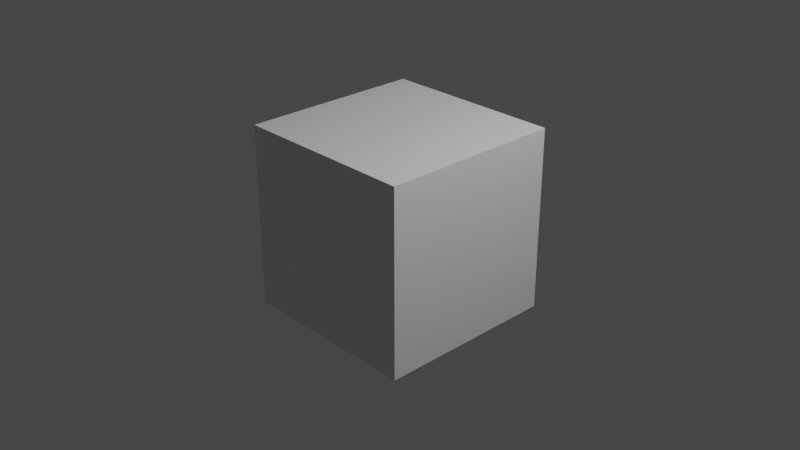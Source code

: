 # Source: startup.blend  (saved by Blender 2.80.75; exported with 4.5.12 LTS)
import bpy
from mathutils import Matrix  # noqa: F401  (used for matrix-valued properties, if any)

bpy.ops.wm.read_factory_settings(use_empty=True)
scene = bpy.context.scene
scene.name = 'Scene'

# ---- collections
col_collection = bpy.data.collections.new('Collection'); scene.collection.children.link(col_collection)

# ---- materials (node trees are filled in below, after node groups)
mat_material = bpy.data.materials.new('Material')
mat_material.alpha_threshold = 0.0
mat_material.use_transparent_shadow = False
mat_material.line_color = (0.0, 0.0, 0.0, 1.0)

# ---- material node trees
mat_material.use_nodes = True; mat_material.node_tree.nodes.clear()
_N = mat_material.node_tree.nodes; _L = mat_material.node_tree.links
n0 = _N.new('ShaderNodeOutputMaterial'); n0.name = 'Material Output'; n0.location = (300, 300)
n1 = _N.new('ShaderNodeBsdfPrincipled'); n1.name = 'Principled BSDF'; n1.location = (10, 300)
n1.distribution = 'GGX'
n1.subsurface_method = 'BURLEY'
n1.inputs[2].default_value = 0.4
n1.inputs[3].default_value = 1.45
n1.inputs[27].default_value = (0.0, 0.0, 0.0, 1.0)
n1.inputs[28].default_value = 1.0
_L.new(n1.outputs[0], n0.inputs[0])
n0.is_active_output = True

# ---- world
world_world = bpy.data.worlds.new('World'); scene.world = world_world
world_world.use_nodes = True; world_world.node_tree.nodes.clear()
_N = world_world.node_tree.nodes; _L = world_world.node_tree.links
n0 = _N.new('ShaderNodeOutputWorld'); n0.name = 'World Output'; n0.location = (300, 300)
n1 = _N.new('ShaderNodeBackground'); n1.name = 'Background'; n1.location = (10, 300)
n1.inputs[0].default_value = (0.05088, 0.05088, 0.05088, 1.0)
_L.new(n1.outputs[0], n0.inputs[0])
n0.is_active_output = True
world_world.color = (0.05088, 0.05088, 0.05088)
world_world.use_sun_shadow = False
world_world.sun_shadow_jitter_overblur = 0.0

# ---- cameras
cam_camera = bpy.data.cameras.new('Camera')
cam_camera.clip_end = 100.0
cam_camera.ortho_scale = 7.314

# ---- lights
light_light = bpy.data.lights.new('Light', 'POINT')
light_light.transmission_factor = 0.0
light_light.energy = 1000.0
light_light.shadow_soft_size = 0.1
light_light.shadow_maximum_resolution = 0.006
light_light.use_absolute_resolution = True

# ---- meshes
me_cube = bpy.data.meshes.new('Cube')
me_cube.from_pydata([(1.0, 1.0, 1.0), (1.0, 1.0, -1.0), (1.0, -1.0, 1.0), (1.0, -1.0, -1.0), (-1.0, 1.0, 1.0), (-1.0, 1.0, -1.0), (-1.0, -1.0, 1.0), (-1.0, -1.0, -1.0)], [], [(0, 4, 6, 2), (3, 2, 6, 7), (7, 6, 4, 5), (5, 1, 3, 7), (1, 0, 2, 3), (5, 4, 0, 1)])
_uv = me_cube.uv_layers.new(name='UVMap')
_uv.uv.foreach_set('vector', [0.375, 0.0, 0.625, 0.0, 0.625, 0.25, 0.375, 0.25, 0.375, 0.25, 0.625, 0.25, 0.625, 0.5, 0.375, 0.5, 0.375, 0.5, 0.625, 0.5, 0.625, 0.75, 0.375, 0.75, 0.375, 0.75, 0.625, 0.75, 0.625, 1.0, 0.375, 1.0, 0.125, 0.5, 0.375, 0.5, 0.375, 0.75, 0.125, 0.75, 0.625, 0.5, 0.875, 0.5, 0.875, 0.75, 0.625, 0.75])
me_cube.materials.append(mat_material)
me_cube.use_remesh_preserve_volume = False
me_cube.use_remesh_preserve_attributes = False
me_cube.use_mirror_vertex_groups = False
me_cube.update()

# ---- objects
ob_cube = bpy.data.objects.new('Cube', me_cube)
ob_light = bpy.data.objects.new('Light', light_light)
ob_camera = bpy.data.objects.new('Camera', cam_camera)

# ---- transforms, parenting, visibility, modifiers, constraints
ob_cube.location = (0.0, 0.0, 0.0)
ob_cube.lock_rotations_4d = False
ob_cube.empty_display_type = 'ARROWS'
ob_cube.lineart.crease_threshold = 0.0
ob_light.location = (4.076, 1.005, 5.904)
ob_light.rotation_euler = (0.6503, 0.05522, 1.866)
ob_light.lock_rotations_4d = False
ob_light.empty_display_type = 'ARROWS'
ob_light.color = (0.0, 0.0, 0.0, 0.0)
ob_light.lineart.crease_threshold = 0.0
ob_camera.location = (7.359, -6.926, 4.958)
ob_camera.rotation_euler = (1.109, 0.0, 0.8149)
ob_camera.lock_rotations_4d = False
ob_camera.empty_display_type = 'ARROWS'
ob_camera.color = (0.0, 0.0, 0.0, 0.0)
ob_camera.display_type = 'WIRE'
ob_camera.lineart.crease_threshold = 0.0

# ---- collection membership
col_collection.objects.link(ob_cube)
col_collection.objects.link(ob_light)
col_collection.objects.link(ob_camera)

# ---- scene / render settings (as saved in the file)
scene.camera = ob_camera
scene.frame_start = 1; scene.frame_end = 250; scene.frame_set(1)
scene.render.engine = 'BLENDER_EEVEE_NEXT'
scene.cycles.use_denoising = False
scene.cycles.samples = 128
scene.cycles.sampling_pattern = 'TABULATED_SOBOL'
scene.cycles.use_adaptive_sampling = False
scene.cycles.use_light_tree = False
scene.view_settings.view_transform = 'Filmic'
bpy.context.view_layer.update()
